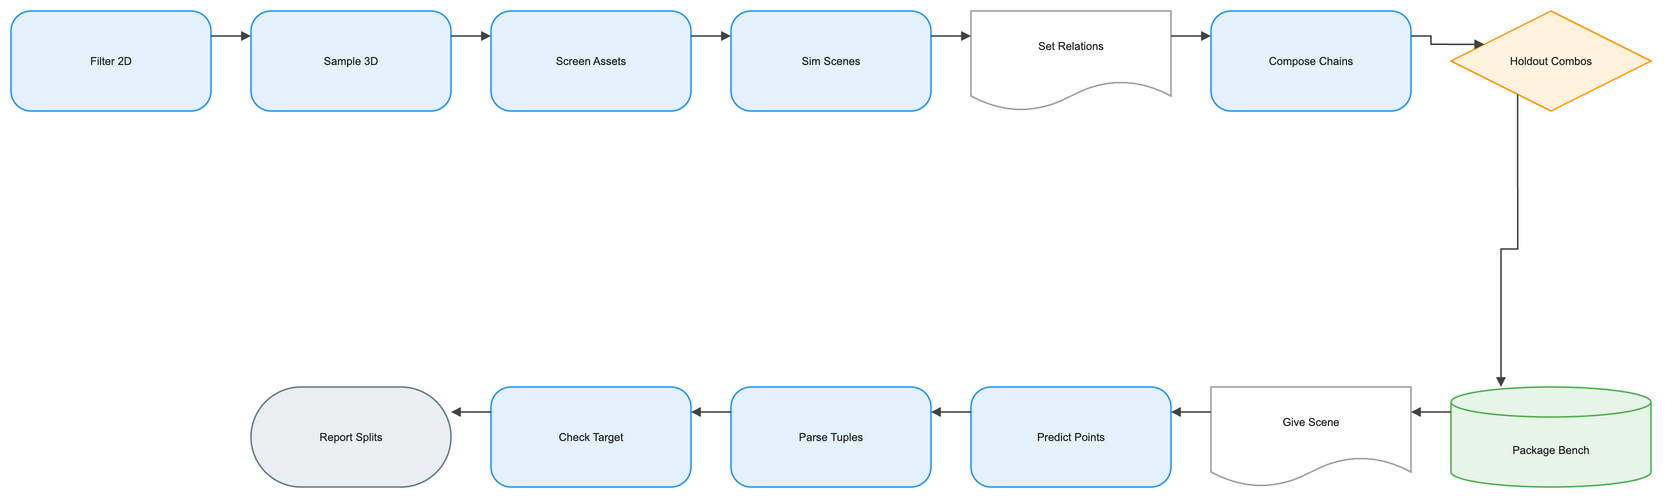

The diagram above was exported from draw.io. Its source (the exported page's mxGraphModel, read from the mxfile embedded in the PNG):
<mxGraphModel dx="1120" dy="720" grid="1" gridSize="8" guides="1" tooltips="1" connect="1" arrows="1" fold="1" page="1" pageScale="1" pageWidth="1640" pageHeight="552" math="1" background="#FFFFFF">
  <root>
    <mxCell id="0" />
    <mxCell id="1" parent="0" />
    <mxCell id="2" value="Filter 2D" style="rounded=1;arcSize=20;html=1;whiteSpace=wrap;fillColor=#E3F2FD;strokeColor=#2196F3;strokeWidth=1.5;fontColor=#212121;fontSize=11;fontFamily=Arial, Helvetica, sans-serif;verticalAlign=middle;align=center" vertex="1" parent="1">
      <mxGeometry x="-80" y="-8" width="200" height="100" as="geometry" />
    </mxCell>
    <mxCell id="3" value="Sample 3D" style="rounded=1;arcSize=20;html=1;whiteSpace=wrap;fillColor=#E3F2FD;strokeColor=#2196F3;strokeWidth=1.5;fontColor=#212121;fontSize=11;fontFamily=Arial, Helvetica, sans-serif;verticalAlign=middle;align=center" vertex="1" parent="1">
      <mxGeometry x="160" y="-8" width="200" height="100" as="geometry" />
    </mxCell>
    <mxCell id="4" value="Screen Assets" style="rounded=1;arcSize=20;html=1;whiteSpace=wrap;fillColor=#E3F2FD;strokeColor=#2196F3;strokeWidth=1.5;fontColor=#212121;fontSize=11;fontFamily=Arial, Helvetica, sans-serif;verticalAlign=middle;align=center" vertex="1" parent="1">
      <mxGeometry x="400" y="-8" width="200" height="100" as="geometry" />
    </mxCell>
    <mxCell id="5" value="Sim Scenes" style="rounded=1;arcSize=20;html=1;whiteSpace=wrap;fillColor=#E3F2FD;strokeColor=#2196F3;strokeWidth=1.5;fontColor=#212121;fontSize=11;fontFamily=Arial, Helvetica, sans-serif;verticalAlign=middle;align=center" vertex="1" parent="1">
      <mxGeometry x="640" y="-8" width="200" height="100" as="geometry" />
    </mxCell>
    <mxCell id="6" value="Set Relations" style="shape=document;boundedLbl=1;html=1;whiteSpace=wrap;fillColor=#FFFFFF;strokeColor=#9E9E9E;strokeWidth=1.5;fontColor=#212121;fontSize=11;fontFamily=Arial, Helvetica, sans-serif;verticalAlign=middle;align=center" vertex="1" parent="1">
      <mxGeometry x="880" y="-8" width="200" height="100" as="geometry" />
    </mxCell>
    <mxCell id="7" value="Compose Chains" style="rounded=1;arcSize=20;html=1;whiteSpace=wrap;fillColor=#E3F2FD;strokeColor=#2196F3;strokeWidth=1.5;fontColor=#212121;fontSize=11;fontFamily=Arial, Helvetica, sans-serif;verticalAlign=middle;align=center" vertex="1" parent="1">
      <mxGeometry x="1120" y="-8" width="200" height="100" as="geometry" />
    </mxCell>
    <mxCell id="8" value="Holdout Combos" style="rhombus;html=1;whiteSpace=wrap;fillColor=#FFF3E0;strokeColor=#FF9800;strokeWidth=1.5;fontColor=#212121;fontSize=11;fontFamily=Arial, Helvetica, sans-serif;verticalAlign=middle;align=center" vertex="1" parent="1">
      <mxGeometry x="1360" y="-8" width="200" height="100" as="geometry" />
    </mxCell>
    <mxCell id="9" value="Package Bench" style="shape=cylinder3;boundedLbl=1;backgroundOutline=1;size=15;html=1;whiteSpace=wrap;fillColor=#E8F5E9;strokeColor=#4CAF50;strokeWidth=1.5;fontColor=#212121;fontSize=11;fontFamily=Arial, Helvetica, sans-serif;verticalAlign=middle;align=center" vertex="1" parent="1">
      <mxGeometry x="1360" y="368" width="200" height="100" as="geometry" />
    </mxCell>
    <mxCell id="10" value="Give Scene" style="shape=document;boundedLbl=1;html=1;whiteSpace=wrap;fillColor=#FFFFFF;strokeColor=#9E9E9E;strokeWidth=1.5;fontColor=#212121;fontSize=11;fontFamily=Arial, Helvetica, sans-serif;verticalAlign=middle;align=center" vertex="1" parent="1">
      <mxGeometry x="1120" y="368" width="200" height="100" as="geometry" />
    </mxCell>
    <mxCell id="11" value="Predict Points" style="rounded=1;arcSize=20;html=1;whiteSpace=wrap;fillColor=#E3F2FD;strokeColor=#2196F3;strokeWidth=1.5;fontColor=#212121;fontSize=11;fontFamily=Arial, Helvetica, sans-serif;verticalAlign=middle;align=center" vertex="1" parent="1">
      <mxGeometry x="880" y="368" width="200" height="100" as="geometry" />
    </mxCell>
    <mxCell id="12" value="Parse Tuples" style="rounded=1;arcSize=20;html=1;whiteSpace=wrap;fillColor=#E3F2FD;strokeColor=#2196F3;strokeWidth=1.5;fontColor=#212121;fontSize=11;fontFamily=Arial, Helvetica, sans-serif;verticalAlign=middle;align=center" vertex="1" parent="1">
      <mxGeometry x="640" y="368" width="200" height="100" as="geometry" />
    </mxCell>
    <mxCell id="13" value="Check Target" style="rounded=1;arcSize=20;html=1;whiteSpace=wrap;fillColor=#E3F2FD;strokeColor=#2196F3;strokeWidth=1.5;fontColor=#212121;fontSize=11;fontFamily=Arial, Helvetica, sans-serif;verticalAlign=middle;align=center" vertex="1" parent="1">
      <mxGeometry x="400" y="368" width="200" height="100" as="geometry" />
    </mxCell>
    <mxCell id="14" value="Report Splits" style="rounded=1;arcSize=50;html=1;whiteSpace=wrap;fillColor=#ECEFF1;strokeColor=#607D8B;strokeWidth=1.5;fontColor=#212121;fontSize=11;fontFamily=Arial, Helvetica, sans-serif;verticalAlign=middle;align=center" vertex="1" parent="1">
      <mxGeometry x="160" y="368" width="200" height="100" as="geometry" />
    </mxCell>
    <mxCell id="15" value="" style="edgeStyle=orthogonalEdgeStyle;rounded=0;orthogonalLoop=1;jettySize=auto;html=1;strokeColor=#424242;strokeWidth=1.5;endArrow=block;endFill=1;exitX=1;exitY=0.25;exitDx=0;exitDy=0;entryX=0;entryY=0.25;entryDx=0;entryDy=0;jumpStyle=arc;jumpSize=8" edge="1" parent="1" source="2" target="3">
      <mxGeometry relative="1" as="geometry" />
    </mxCell>
    <mxCell id="16" value="" style="edgeStyle=orthogonalEdgeStyle;rounded=0;orthogonalLoop=1;jettySize=auto;html=1;strokeColor=#424242;strokeWidth=1.5;endArrow=block;endFill=1;exitX=1;exitY=0.25;exitDx=0;exitDy=0;entryX=0;entryY=0.25;entryDx=0;entryDy=0;jumpStyle=arc;jumpSize=8" edge="1" parent="1" source="3" target="4">
      <mxGeometry relative="1" as="geometry" />
    </mxCell>
    <mxCell id="17" value="" style="edgeStyle=orthogonalEdgeStyle;rounded=0;orthogonalLoop=1;jettySize=auto;html=1;strokeColor=#424242;strokeWidth=1.5;endArrow=block;endFill=1;exitX=1;exitY=0.25;exitDx=0;exitDy=0;entryX=0;entryY=0.25;entryDx=0;entryDy=0;jumpStyle=arc;jumpSize=8" edge="1" parent="1" source="4" target="5">
      <mxGeometry relative="1" as="geometry" />
    </mxCell>
    <mxCell id="18" value="" style="edgeStyle=orthogonalEdgeStyle;rounded=0;orthogonalLoop=1;jettySize=auto;html=1;strokeColor=#424242;strokeWidth=1.5;endArrow=block;endFill=1;exitX=1;exitY=0.25;exitDx=0;exitDy=0;entryX=0;entryY=0.25;entryDx=0;entryDy=0;jumpStyle=arc;jumpSize=8" edge="1" parent="1" source="5" target="6">
      <mxGeometry relative="1" as="geometry" />
    </mxCell>
    <mxCell id="19" value="" style="edgeStyle=orthogonalEdgeStyle;rounded=0;orthogonalLoop=1;jettySize=auto;html=1;strokeColor=#424242;strokeWidth=1.5;endArrow=block;endFill=1;exitX=1;exitY=0.25;exitDx=0;exitDy=0;entryX=0;entryY=0.25;entryDx=0;entryDy=0;jumpStyle=arc;jumpSize=8" edge="1" parent="1" source="6" target="7">
      <mxGeometry relative="1" as="geometry" />
    </mxCell>
    <mxCell id="20" value="" style="edgeStyle=orthogonalEdgeStyle;rounded=0;orthogonalLoop=1;jettySize=auto;html=1;strokeColor=#424242;strokeWidth=1.5;endArrow=block;endFill=1;exitX=1;exitY=0.25;exitDx=0;exitDy=0;entryX=0;entryY=0.25;entryDx=0;entryDy=0;jumpStyle=arc;jumpSize=8" edge="1" parent="1" source="7" target="8">
      <mxGeometry relative="1" as="geometry" />
    </mxCell>
    <mxCell id="21" value="" style="edgeStyle=orthogonalEdgeStyle;rounded=0;orthogonalLoop=1;jettySize=auto;html=1;strokeColor=#424242;strokeWidth=1.5;endArrow=block;endFill=1;exitX=0.25;exitY=1;exitDx=0;exitDy=0;entryX=0.25;entryY=0;entryDx=0;entryDy=0;jumpStyle=arc;jumpSize=8" edge="1" parent="1" source="8" target="9">
      <mxGeometry relative="1" as="geometry" />
    </mxCell>
    <mxCell id="22" value="" style="edgeStyle=orthogonalEdgeStyle;rounded=0;orthogonalLoop=1;jettySize=auto;html=1;strokeColor=#424242;strokeWidth=1.5;endArrow=block;endFill=1;exitX=0;exitY=0.25;exitDx=0;exitDy=0;entryX=1;entryY=0.25;entryDx=0;entryDy=0;jumpStyle=arc;jumpSize=8" edge="1" parent="1" source="9" target="10">
      <mxGeometry relative="1" as="geometry" />
    </mxCell>
    <mxCell id="23" value="" style="edgeStyle=orthogonalEdgeStyle;rounded=0;orthogonalLoop=1;jettySize=auto;html=1;strokeColor=#424242;strokeWidth=1.5;endArrow=block;endFill=1;exitX=0;exitY=0.25;exitDx=0;exitDy=0;entryX=1;entryY=0.25;entryDx=0;entryDy=0;jumpStyle=arc;jumpSize=8" edge="1" parent="1" source="10" target="11">
      <mxGeometry relative="1" as="geometry" />
    </mxCell>
    <mxCell id="24" value="" style="edgeStyle=orthogonalEdgeStyle;rounded=0;orthogonalLoop=1;jettySize=auto;html=1;strokeColor=#424242;strokeWidth=1.5;endArrow=block;endFill=1;exitX=0;exitY=0.25;exitDx=0;exitDy=0;entryX=1;entryY=0.25;entryDx=0;entryDy=0;jumpStyle=arc;jumpSize=8" edge="1" parent="1" source="11" target="12">
      <mxGeometry relative="1" as="geometry" />
    </mxCell>
    <mxCell id="25" value="" style="edgeStyle=orthogonalEdgeStyle;rounded=0;orthogonalLoop=1;jettySize=auto;html=1;strokeColor=#424242;strokeWidth=1.5;endArrow=block;endFill=1;exitX=0;exitY=0.25;exitDx=0;exitDy=0;entryX=1;entryY=0.25;entryDx=0;entryDy=0;jumpStyle=arc;jumpSize=8" edge="1" parent="1" source="12" target="13">
      <mxGeometry relative="1" as="geometry" />
    </mxCell>
    <mxCell id="26" value="" style="edgeStyle=orthogonalEdgeStyle;rounded=0;orthogonalLoop=1;jettySize=auto;html=1;strokeColor=#424242;strokeWidth=1.5;endArrow=block;endFill=1;exitX=0;exitY=0.25;exitDx=0;exitDy=0;entryX=1;entryY=0.25;entryDx=0;entryDy=0;jumpStyle=arc;jumpSize=8" edge="1" parent="1" source="13" target="14">
      <mxGeometry relative="1" as="geometry" />
    </mxCell>
  </root>
</mxGraphModel>